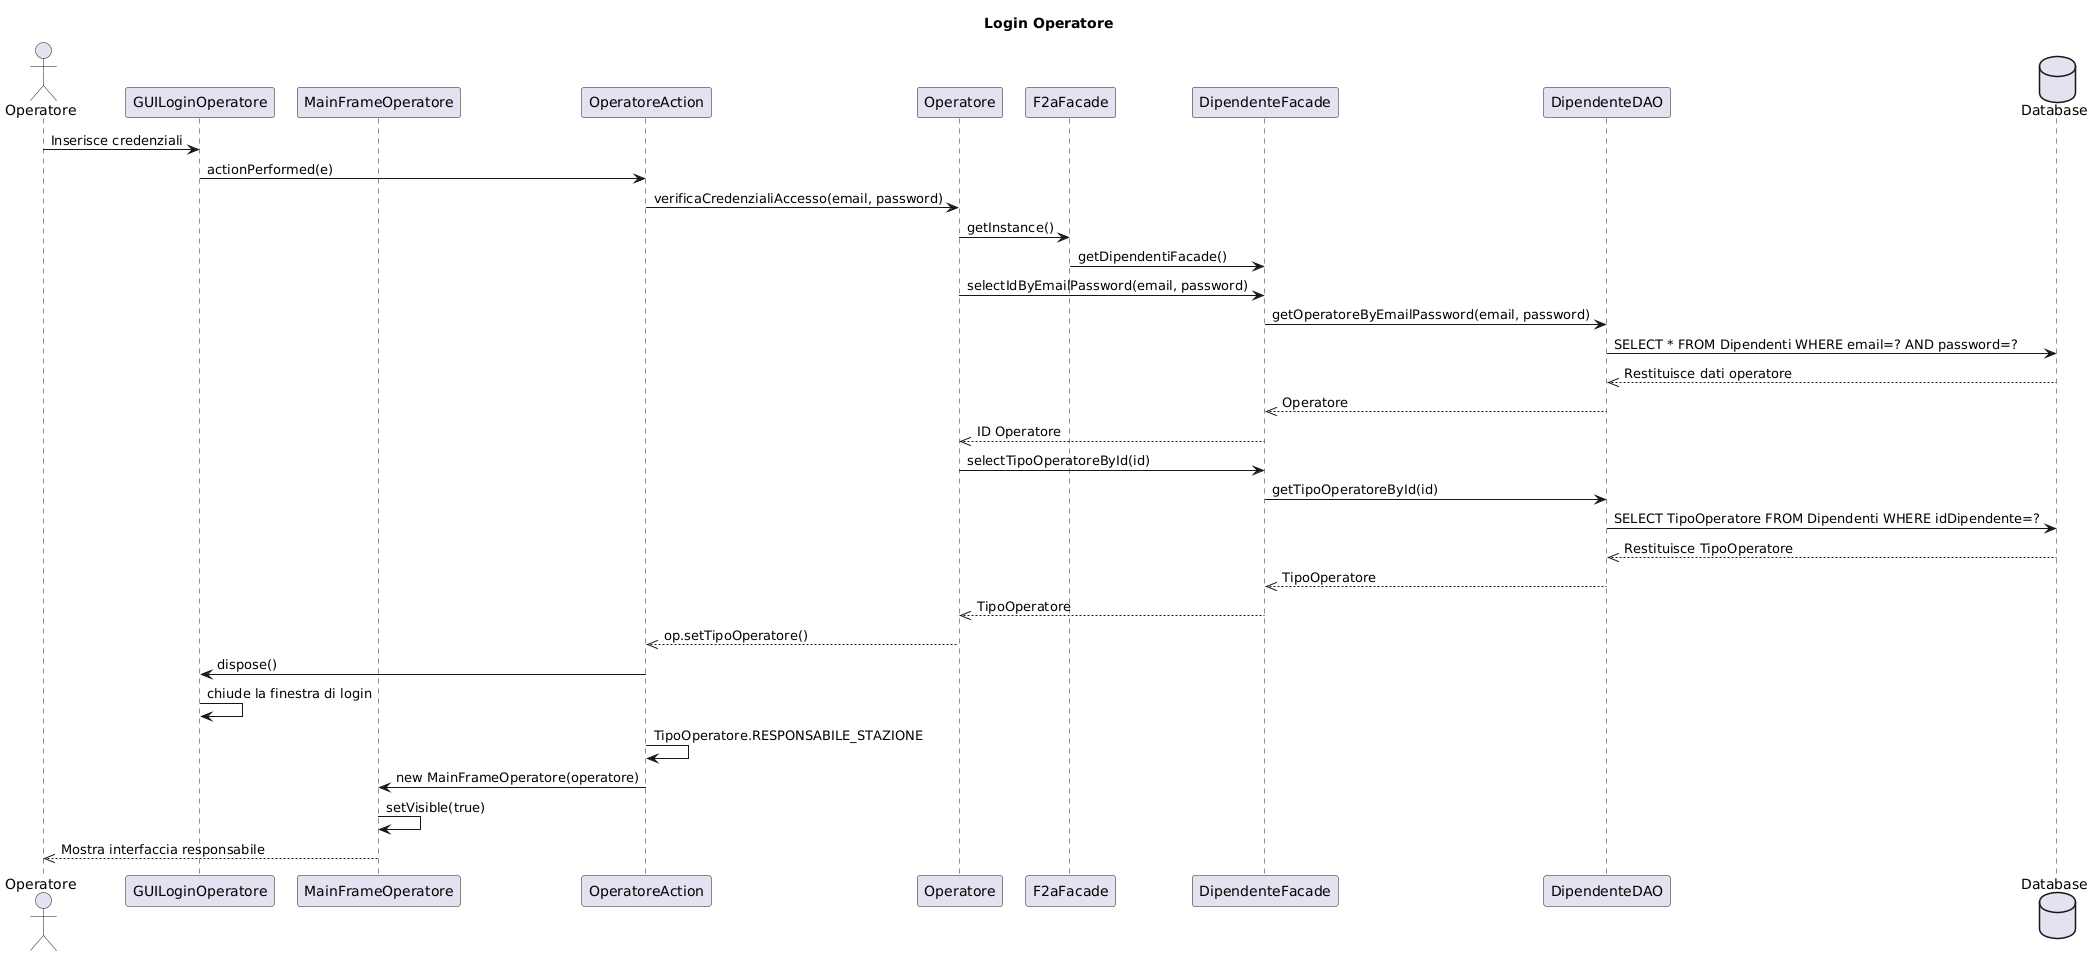

The diagram above was rendered by PlantUML. Its source (embedded in the PNG):
@startuml
title Login Operatore

actor Operatore as AttoreOperatore
participant GUILoginOperatore
participant MainFrameOperatore
participant OperatoreAction
participant Operatore
participant F2aFacade
participant DipendenteFacade
participant DipendenteDAO
database Database


AttoreOperatore -> GUILoginOperatore: Inserisce credenziali
GUILoginOperatore -> OperatoreAction: actionPerformed(e)
OperatoreAction -> Operatore: verificaCredenzialiAccesso(email, password)
Operatore -> F2aFacade: getInstance()
F2aFacade -> DipendenteFacade: getDipendentiFacade()
Operatore -> DipendenteFacade: selectIdByEmailPassword(email, password)
DipendenteFacade -> DipendenteDAO: getOperatoreByEmailPassword(email, password)
DipendenteDAO -> Database: SELECT * FROM Dipendenti WHERE email=? AND password=?
Database -->> DipendenteDAO: Restituisce dati operatore
DipendenteDAO -->> DipendenteFacade: Operatore
DipendenteFacade -->> Operatore: ID Operatore
Operatore -> DipendenteFacade: selectTipoOperatoreById(id)
DipendenteFacade -> DipendenteDAO: getTipoOperatoreById(id)
DipendenteDAO -> Database: SELECT TipoOperatore FROM Dipendenti WHERE idDipendente=?
Database -->> DipendenteDAO: Restituisce TipoOperatore
DipendenteDAO -->> DipendenteFacade: TipoOperatore
DipendenteFacade -->> Operatore: TipoOperatore
Operatore -->> OperatoreAction: op.setTipoOperatore()
OperatoreAction -> GUILoginOperatore: dispose()
GUILoginOperatore -> GUILoginOperatore: chiude la finestra di login
OperatoreAction -> OperatoreAction: TipoOperatore.RESPONSABILE_STAZIONE
OperatoreAction -> MainFrameOperatore: new MainFrameOperatore(operatore)
MainFrameOperatore -> MainFrameOperatore: setVisible(true)

MainFrameOperatore -->> AttoreOperatore: Mostra interfaccia responsabile
@enduml